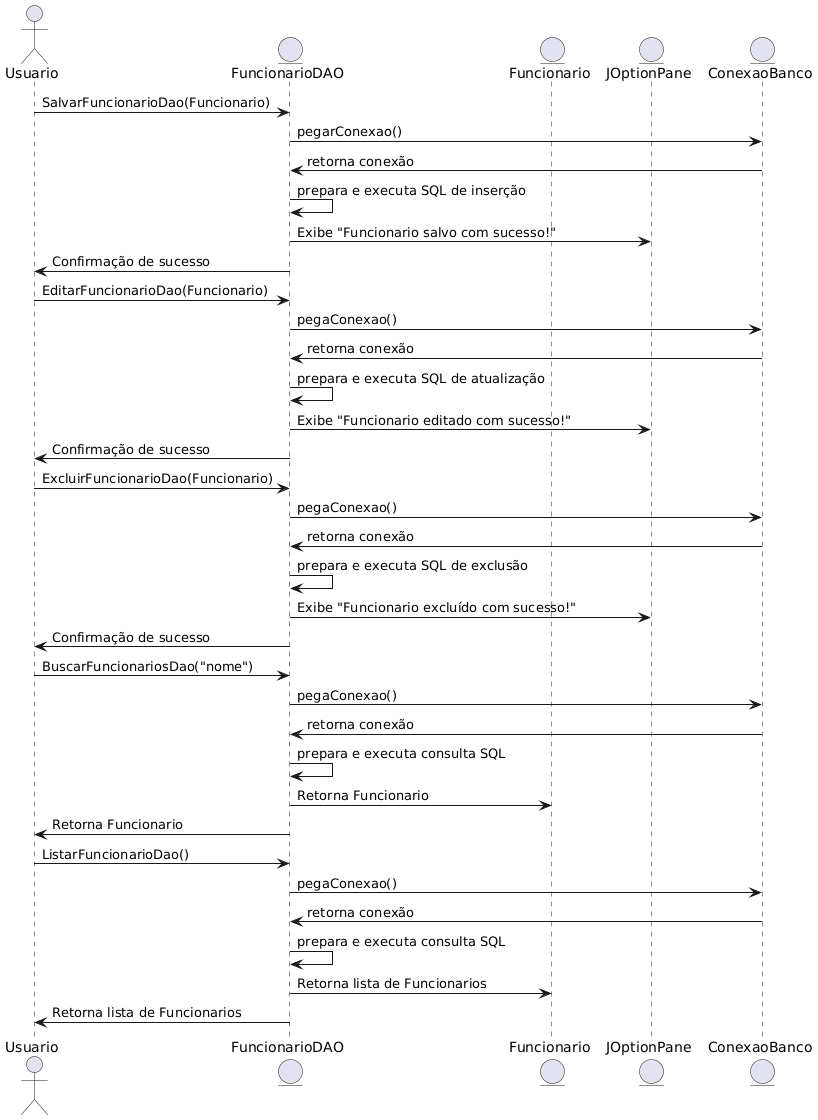

The diagram above was rendered by PlantUML. Its source (embedded in the PNG):
@startuml
actor Usuario
entity "FuncionarioDAO" as DAO
entity "Funcionario" as Funcionario
entity "JOptionPane" as JOptionPane
entity "ConexaoBanco" as Conexao

Usuario -> DAO : SalvarFuncionarioDao(Funcionario)
DAO -> Conexao : pegarConexao()
Conexao -> DAO : retorna conexão
DAO -> DAO : prepara e executa SQL de inserção
DAO -> JOptionPane : Exibe "Funcionario salvo com sucesso!"
DAO -> Usuario : Confirmação de sucesso

Usuario -> DAO : EditarFuncionarioDao(Funcionario)
DAO -> Conexao : pegaConexao()
Conexao -> DAO : retorna conexão
DAO -> DAO : prepara e executa SQL de atualização
DAO -> JOptionPane : Exibe "Funcionario editado com sucesso!"
DAO -> Usuario : Confirmação de sucesso

Usuario -> DAO : ExcluirFuncionarioDao(Funcionario)
DAO -> Conexao : pegaConexao()
Conexao -> DAO : retorna conexão
DAO -> DAO : prepara e executa SQL de exclusão
DAO -> JOptionPane : Exibe "Funcionario excluído com sucesso!"
DAO -> Usuario : Confirmação de sucesso

Usuario -> DAO : BuscarFuncionariosDao("nome")
DAO -> Conexao : pegaConexao()
Conexao -> DAO : retorna conexão
DAO -> DAO : prepara e executa consulta SQL
DAO -> Funcionario : Retorna Funcionario
DAO -> Usuario : Retorna Funcionario

Usuario -> DAO : ListarFuncionarioDao()
DAO -> Conexao : pegaConexao()
Conexao -> DAO : retorna conexão
DAO -> DAO : prepara e executa consulta SQL
DAO -> Funcionario : Retorna lista de Funcionarios
DAO -> Usuario : Retorna lista de Funcionarios
@enduml